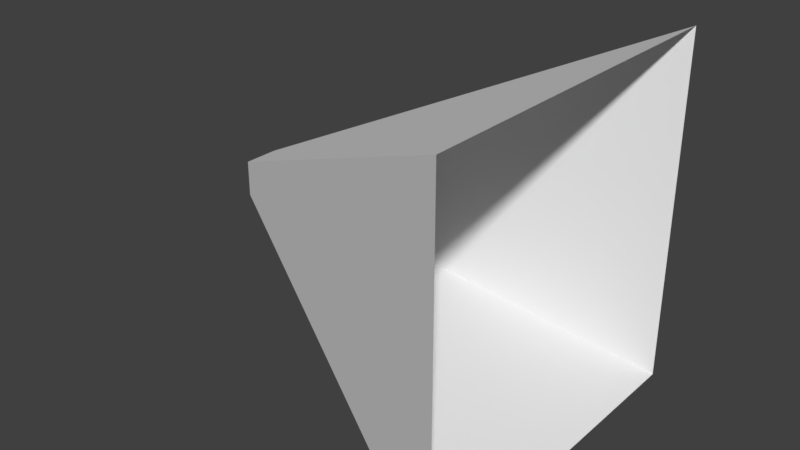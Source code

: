 # Source: Muzzle2.blend  (saved by Blender 2.79.0; exported with 4.5.12 LTS)
import bpy
from mathutils import Matrix  # noqa: F401  (used for matrix-valued properties, if any)

bpy.ops.wm.read_factory_settings(use_empty=True)
scene = bpy.context.scene
scene.name = 'Scene'

# ---- collections
col_collection_1 = bpy.data.collections.new('Collection 1'); scene.collection.children.link(col_collection_1)

# ---- world
world_world = bpy.data.worlds.new('World'); scene.world = world_world
world_world.color = (0.05088, 0.05088, 0.05088)
world_world.use_sun_shadow = False
world_world.sun_shadow_jitter_overblur = 0.0
world_world.cycles.sampling_method = 'MANUAL'

# ---- meshes
me_cube_001 = bpy.data.meshes.new('Cube.001')
me_cube_001.from_pydata([(-1.0, -0.1, -0.1), (-1.0, -0.1, 0.1), (-1.0, 0.1, -0.1), (-1.0, 0.1, 0.1), (1.0, -1.0, -1.0), (1.0, -1.0, 1.0), (1.0, 1.0, -1.0), (1.0, 1.0, 1.0)], [], [(2, 3, 7, 6), (4, 5, 1, 0), (2, 6, 4, 0), (7, 3, 1, 5)])
me_cube_001.use_remesh_preserve_volume = False
me_cube_001.use_remesh_preserve_attributes = False
me_cube_001.use_mirror_vertex_groups = False
me_cube_001.update()

# ---- objects
ob_cube = bpy.data.objects.new('Cube', me_cube_001)

# ---- transforms, parenting, visibility, modifiers, constraints
ob_cube.location = (0.0, 0.0, 0.0)
ob_cube.lineart.crease_threshold = 0.0

# ---- collection membership
col_collection_1.objects.link(ob_cube)

# ---- scene / render settings (as saved in the file)
scene.frame_start = 1; scene.frame_end = 250; scene.frame_set(1)
scene.render.engine = 'BLENDER_EEVEE_NEXT'
scene.render.resolution_percentage = 50
scene.render.dither_intensity = 0.0
scene.cycles.use_denoising = False
scene.cycles.samples = 128
scene.cycles.sampling_pattern = 'TABULATED_SOBOL'
scene.cycles.use_adaptive_sampling = False
scene.cycles.use_light_tree = False
scene.cycles.blur_glossy = 0.0
scene.cycles.sample_clamp_indirect = 0.0
scene.view_settings.view_transform = 'Standard'
bpy.context.view_layer.update()

# ---- added for rendering (the .blend has no active camera and no usable light): camera, sun
cam_auto = bpy.data.cameras.new('AutoCamera')
cam_auto.lens = 50.0
cam_auto.sensor_width = 36.0
cam_auto.clip_end = 1000.0
ob_auto_camera = bpy.data.objects.new('AutoCamera', cam_auto)
scene.collection.objects.link(ob_auto_camera)
ob_auto_camera.location = (3.20507, -3.84609, 2.56406)
ob_auto_camera.rotation_euler = (1.09748, -7.21219e-08, 0.694738)
scene.camera = ob_auto_camera
light_auto_sun = bpy.data.lights.new('AutoSun', 'SUN')
light_auto_sun.energy = 3.0
light_auto_sun.angle = 0.0523599
ob_auto_sun = bpy.data.objects.new('AutoSun', light_auto_sun)
scene.collection.objects.link(ob_auto_sun)
ob_auto_sun.rotation_euler = (0.872665, 0.174533, 0.523599)
bpy.context.view_layer.update()
